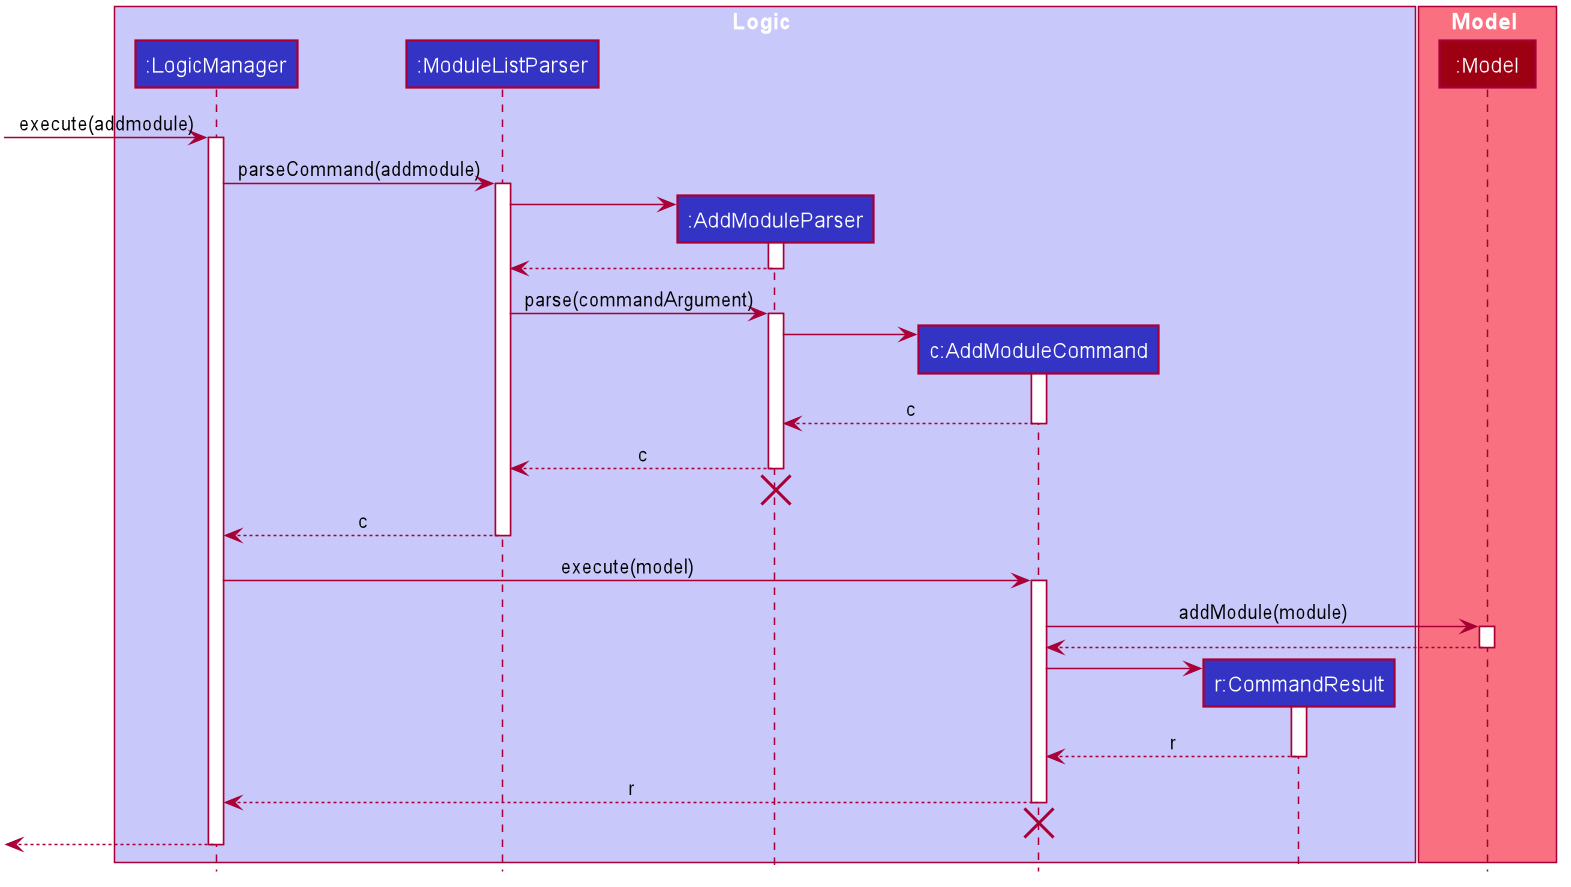

The diagram above was rendered by PlantUML. Its source (embedded in the PNG):
@startuml








skinparam BackgroundColor #FFFFFFF

skinparam Shadowing false

skinparam Class {
    FontColor #FFFFFF
    BorderThickness 1
    BorderColor #FFFFFF
    StereotypeFontColor #FFFFFF
    FontName Arial
}

skinparam Actor {
    BorderColor #000000
    Color #000000
    FontName Arial
}

skinparam Sequence {
    MessageAlign center
    BoxFontSize 15
    BoxPadding 0
    BoxFontColor #FFFFFF
    FontName Arial
}

skinparam Participant {
    FontColor #FFFFFFF
    Padding 20
}

skinparam MinClassWidth 50
skinparam ParticipantPadding 10
skinparam Shadowing false
skinparam DefaultTextAlignment center
skinparam packageStyle Rectangle

hide footbox
hide members
hide circle

box Logic #C8C8FA
participant ":LogicManager" as LogicManager #3333C4
participant ":ModuleListParser" as ModuleListParser #3333C4
participant ":AddModuleParser" as AddModuleParser #3333C4
participant "c:AddModuleCommand" as AddModuleCommand #3333C4
participant "r:CommandResult" as CommandResult #3333C4
end box

box Model #F97181
participant ":Model" as Model #9D0012
end box

[-> LogicManager : execute(addmodule)
activate LogicManager

LogicManager -> ModuleListParser : parseCommand(addmodule)
activate ModuleListParser

create AddModuleParser
ModuleListParser -> AddModuleParser
activate AddModuleParser

AddModuleParser --> ModuleListParser
deactivate AddModuleParser

ModuleListParser -> AddModuleParser :parse(commandArgument)
activate AddModuleParser

create AddModuleCommand
AddModuleParser -> AddModuleCommand
activate AddModuleCommand

AddModuleCommand --> AddModuleParser: c
deactivate AddModuleCommand

AddModuleParser --> ModuleListParser: c
deactivate AddModuleParser

AddModuleParser -[hidden]-> AddModuleCommand
destroy AddModuleParser

ModuleListParser --> LogicManager: c
deactivate ModuleListParser

LogicManager -> AddModuleCommand : execute(model)
activate AddModuleCommand

AddModuleCommand -> Model : addModule(module)
activate Model

Model --> AddModuleCommand
deactivate Model

create CommandResult
AddModuleCommand -> CommandResult
activate CommandResult

CommandResult --> AddModuleCommand: r
deactivate CommandResult

AddModuleCommand --> LogicManager: r
deactivate AddModuleCommand

AddModuleCommand -[hidden]-> LogicManager
destroy AddModuleCommand

[<--LogicManager
deactivate LogicManager
@enduml